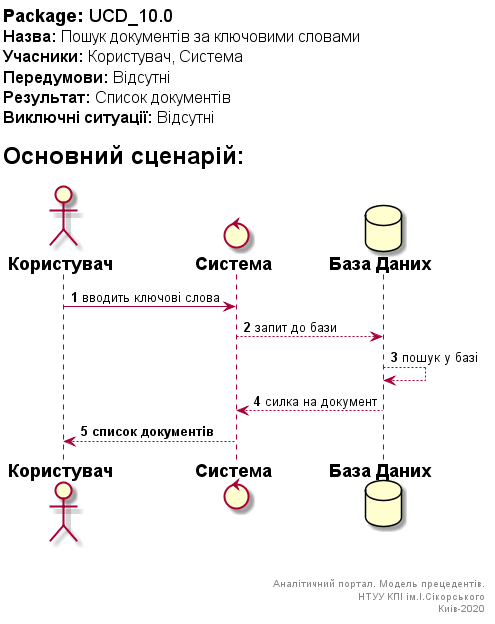

The diagram above was rendered by PlantUML. Its source (embedded in the PNG):
@startuml UCD_10

left header
<font color=000 size=18><b>Package:</b> UCD_10.0
<font color=000 size=16><b>Назва:</b> Пошук документів за ключовими словами
<font color=000 size=16><b>Учасники:</b> Користувач, Система
<font color=000 size=16><b>Передумови:</b> Відсутні
<font color=000 size=16><b>Результат:</b> Список документів
<font color=000 size=16><b>Виключні ситуації:</b> Відсутні

<font color=000 size=24><b>Основний сценарій:</b>

end header

actor "=Користувач" as User
control "=Система" as System
database "=База Даних" as Data

autonumber
User -> System : вводить ключові слова
System --> Data :запит до бази 
Data --> Data: пошук у базі
Data --> System: силка на документ
User <-- System: <b>список документів</b>
 


right footer


Аналітичний портал. Модель прецедентів.
НТУУ КПІ ім.І.Сікорського
Киів-2020
end footer

@enduml